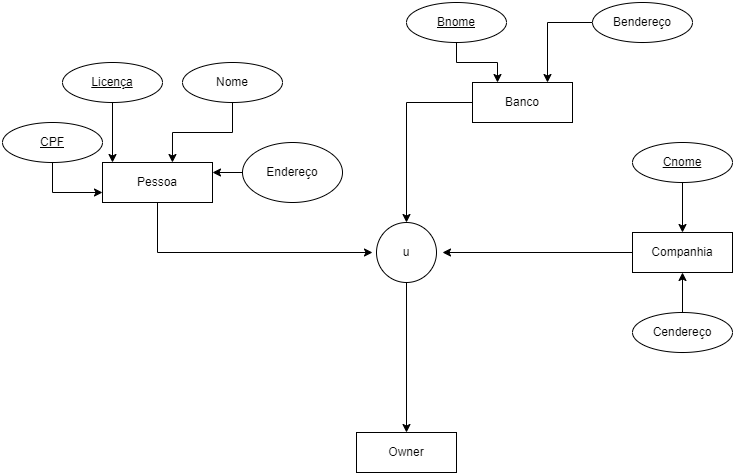

The diagram above was exported from draw.io. Its source (the exported page's mxGraphModel, read from the mxfile embedded in the PNG):
<mxGraphModel dx="1422" dy="754" grid="1" gridSize="10" guides="1" tooltips="1" connect="1" arrows="1" fold="1" page="1" pageScale="1" pageWidth="827" pageHeight="1169" math="0" shadow="0">
  <root>
    <mxCell id="0" />
    <mxCell id="1" parent="0" />
    <mxCell id="4l5GuprQB0apP9PouoFc-7" style="edgeStyle=orthogonalEdgeStyle;rounded=0;orthogonalLoop=1;jettySize=auto;html=1;" edge="1" parent="1" source="4l5GuprQB0apP9PouoFc-2">
      <mxGeometry relative="1" as="geometry">
        <mxPoint x="430" y="350" as="targetPoint" />
        <Array as="points">
          <mxPoint x="215" y="350" />
        </Array>
      </mxGeometry>
    </mxCell>
    <mxCell id="4l5GuprQB0apP9PouoFc-2" value="Pessoa" style="whiteSpace=wrap;html=1;align=center;" vertex="1" parent="1">
      <mxGeometry x="160" y="260" width="110" height="40" as="geometry" />
    </mxCell>
    <mxCell id="4l5GuprQB0apP9PouoFc-10" style="edgeStyle=orthogonalEdgeStyle;rounded=0;orthogonalLoop=1;jettySize=auto;html=1;entryX=0.5;entryY=0;entryDx=0;entryDy=0;" edge="1" parent="1" source="4l5GuprQB0apP9PouoFc-3" target="4l5GuprQB0apP9PouoFc-5">
      <mxGeometry relative="1" as="geometry">
        <mxPoint x="470" y="310" as="targetPoint" />
      </mxGeometry>
    </mxCell>
    <mxCell id="4l5GuprQB0apP9PouoFc-3" value="Banco" style="whiteSpace=wrap;html=1;align=center;" vertex="1" parent="1">
      <mxGeometry x="530" y="180" width="100" height="40" as="geometry" />
    </mxCell>
    <mxCell id="4l5GuprQB0apP9PouoFc-12" style="edgeStyle=orthogonalEdgeStyle;rounded=0;orthogonalLoop=1;jettySize=auto;html=1;" edge="1" parent="1" source="4l5GuprQB0apP9PouoFc-4">
      <mxGeometry relative="1" as="geometry">
        <mxPoint x="500" y="350" as="targetPoint" />
      </mxGeometry>
    </mxCell>
    <mxCell id="4l5GuprQB0apP9PouoFc-4" value="Companhia" style="whiteSpace=wrap;html=1;align=center;" vertex="1" parent="1">
      <mxGeometry x="690" y="330" width="100" height="40" as="geometry" />
    </mxCell>
    <mxCell id="4l5GuprQB0apP9PouoFc-16" style="edgeStyle=orthogonalEdgeStyle;rounded=0;orthogonalLoop=1;jettySize=auto;html=1;entryX=0.5;entryY=0;entryDx=0;entryDy=0;" edge="1" parent="1" source="4l5GuprQB0apP9PouoFc-5" target="4l5GuprQB0apP9PouoFc-15">
      <mxGeometry relative="1" as="geometry" />
    </mxCell>
    <mxCell id="4l5GuprQB0apP9PouoFc-5" value="u" style="ellipse;whiteSpace=wrap;html=1;aspect=fixed;" vertex="1" parent="1">
      <mxGeometry x="434" y="320" width="60" height="60" as="geometry" />
    </mxCell>
    <mxCell id="4l5GuprQB0apP9PouoFc-15" value="Owner" style="whiteSpace=wrap;html=1;align=center;" vertex="1" parent="1">
      <mxGeometry x="414" y="530" width="100" height="40" as="geometry" />
    </mxCell>
    <mxCell id="4l5GuprQB0apP9PouoFc-26" style="edgeStyle=orthogonalEdgeStyle;rounded=0;orthogonalLoop=1;jettySize=auto;html=1;entryX=0.636;entryY=0;entryDx=0;entryDy=0;entryPerimeter=0;" edge="1" parent="1" source="4l5GuprQB0apP9PouoFc-18" target="4l5GuprQB0apP9PouoFc-2">
      <mxGeometry relative="1" as="geometry" />
    </mxCell>
    <mxCell id="4l5GuprQB0apP9PouoFc-18" value="Nome" style="ellipse;whiteSpace=wrap;html=1;align=center;" vertex="1" parent="1">
      <mxGeometry x="240" y="160" width="100" height="40" as="geometry" />
    </mxCell>
    <mxCell id="4l5GuprQB0apP9PouoFc-32" style="edgeStyle=orthogonalEdgeStyle;rounded=0;orthogonalLoop=1;jettySize=auto;html=1;entryX=1;entryY=0.25;entryDx=0;entryDy=0;" edge="1" parent="1" source="4l5GuprQB0apP9PouoFc-19" target="4l5GuprQB0apP9PouoFc-2">
      <mxGeometry relative="1" as="geometry">
        <mxPoint x="260" y="320" as="targetPoint" />
      </mxGeometry>
    </mxCell>
    <mxCell id="4l5GuprQB0apP9PouoFc-19" value="Endereço" style="ellipse;whiteSpace=wrap;html=1;align=center;" vertex="1" parent="1">
      <mxGeometry x="300" y="240" width="100" height="60" as="geometry" />
    </mxCell>
    <mxCell id="4l5GuprQB0apP9PouoFc-30" style="edgeStyle=orthogonalEdgeStyle;rounded=0;orthogonalLoop=1;jettySize=auto;html=1;" edge="1" parent="1" source="4l5GuprQB0apP9PouoFc-27" target="4l5GuprQB0apP9PouoFc-2">
      <mxGeometry relative="1" as="geometry">
        <Array as="points">
          <mxPoint x="180" y="300" />
          <mxPoint x="180" y="300" />
        </Array>
      </mxGeometry>
    </mxCell>
    <mxCell id="4l5GuprQB0apP9PouoFc-27" value="Licença" style="ellipse;whiteSpace=wrap;html=1;align=center;fontStyle=4;" vertex="1" parent="1">
      <mxGeometry x="120" y="160" width="100" height="40" as="geometry" />
    </mxCell>
    <mxCell id="4l5GuprQB0apP9PouoFc-29" style="edgeStyle=orthogonalEdgeStyle;rounded=0;orthogonalLoop=1;jettySize=auto;html=1;entryX=0;entryY=0.75;entryDx=0;entryDy=0;" edge="1" parent="1" source="4l5GuprQB0apP9PouoFc-28" target="4l5GuprQB0apP9PouoFc-2">
      <mxGeometry relative="1" as="geometry" />
    </mxCell>
    <mxCell id="4l5GuprQB0apP9PouoFc-28" value="CPF" style="ellipse;whiteSpace=wrap;html=1;align=center;fontStyle=4;" vertex="1" parent="1">
      <mxGeometry x="60" y="220" width="100" height="40" as="geometry" />
    </mxCell>
    <mxCell id="4l5GuprQB0apP9PouoFc-35" style="edgeStyle=orthogonalEdgeStyle;rounded=0;orthogonalLoop=1;jettySize=auto;html=1;entryX=0.25;entryY=0;entryDx=0;entryDy=0;" edge="1" parent="1" source="4l5GuprQB0apP9PouoFc-33" target="4l5GuprQB0apP9PouoFc-3">
      <mxGeometry relative="1" as="geometry" />
    </mxCell>
    <mxCell id="4l5GuprQB0apP9PouoFc-33" value="Bnome" style="ellipse;whiteSpace=wrap;html=1;align=center;fontStyle=4;" vertex="1" parent="1">
      <mxGeometry x="464" y="100" width="100" height="40" as="geometry" />
    </mxCell>
    <mxCell id="4l5GuprQB0apP9PouoFc-36" style="edgeStyle=orthogonalEdgeStyle;rounded=0;orthogonalLoop=1;jettySize=auto;html=1;entryX=0.75;entryY=0;entryDx=0;entryDy=0;" edge="1" parent="1" source="4l5GuprQB0apP9PouoFc-34" target="4l5GuprQB0apP9PouoFc-3">
      <mxGeometry relative="1" as="geometry" />
    </mxCell>
    <mxCell id="4l5GuprQB0apP9PouoFc-34" value="Bendereço" style="ellipse;whiteSpace=wrap;html=1;align=center;" vertex="1" parent="1">
      <mxGeometry x="650" y="100" width="100" height="40" as="geometry" />
    </mxCell>
    <mxCell id="4l5GuprQB0apP9PouoFc-39" style="edgeStyle=orthogonalEdgeStyle;rounded=0;orthogonalLoop=1;jettySize=auto;html=1;entryX=0.5;entryY=1;entryDx=0;entryDy=0;" edge="1" parent="1" source="4l5GuprQB0apP9PouoFc-37" target="4l5GuprQB0apP9PouoFc-4">
      <mxGeometry relative="1" as="geometry" />
    </mxCell>
    <mxCell id="4l5GuprQB0apP9PouoFc-37" value="Cendereço" style="ellipse;whiteSpace=wrap;html=1;align=center;" vertex="1" parent="1">
      <mxGeometry x="690" y="410" width="100" height="40" as="geometry" />
    </mxCell>
    <mxCell id="4l5GuprQB0apP9PouoFc-40" style="edgeStyle=orthogonalEdgeStyle;rounded=0;orthogonalLoop=1;jettySize=auto;html=1;entryX=0.5;entryY=0;entryDx=0;entryDy=0;" edge="1" parent="1" source="4l5GuprQB0apP9PouoFc-38" target="4l5GuprQB0apP9PouoFc-4">
      <mxGeometry relative="1" as="geometry" />
    </mxCell>
    <mxCell id="4l5GuprQB0apP9PouoFc-38" value="Cnome" style="ellipse;whiteSpace=wrap;html=1;align=center;fontStyle=4;" vertex="1" parent="1">
      <mxGeometry x="690" y="240" width="100" height="40" as="geometry" />
    </mxCell>
  </root>
</mxGraphModel>